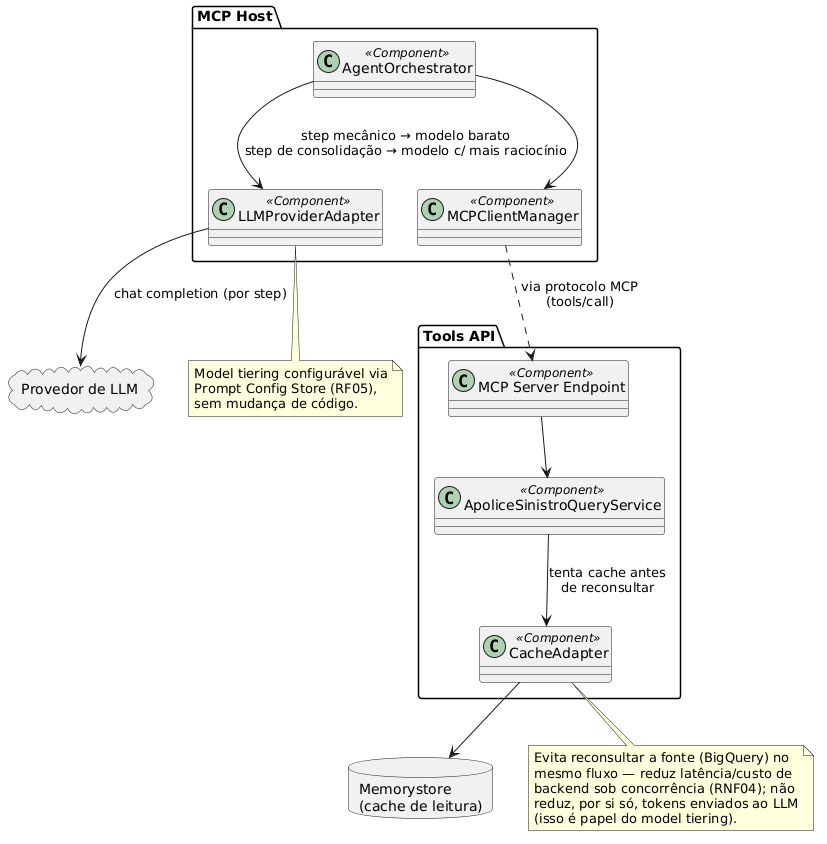

The diagram above was rendered by PlantUML. Its source (embedded in the PNG):
@startuml
allowmixing
' Evidência do Cenário RNF04 (seção 4.3 do relatório) — recorte do MCP Host focado
' nos dois pontos de mecanismo que sustentam custo/latência: model tiering no LLM
' Provider Adapter e cache de leitura na Tools API. Não repete o Diagrama de
' Container 3.2.2 completo (Figura 4). A chamada à Tools API passa pelo MCP Client
' Manager e pelo MCP Server Endpoint (protocolo MCP), consistente com a Figura 7
' (seção 3.3.2) — corrigido em 2026-08-16 após revisão apontar que a versão
' anterior desenhava uma seta direta que sugeria bypass do protocolo MCP.
' Renderizar com render.sh.

package "MCP Host" {
  class AgentOrchestrator <<Component>>
  class LLMProviderAdapter <<Component>>
  class MCPClientManager <<Component>>
}

package "Tools API" {
  class "MCP Server Endpoint" as MCPServerEndpoint <<Component>>
  class ApoliceSinistroQueryService <<Component>>
  class CacheAdapter <<Component>>
}

cloud "Provedor de LLM" as LLMProvider
database "Memorystore\n(cache de leitura)" as Redis

AgentOrchestrator --> LLMProviderAdapter : step mecânico → modelo barato\nstep de consolidação → modelo c/ mais raciocínio
LLMProviderAdapter --> LLMProvider : chat completion (por step)

AgentOrchestrator --> MCPClientManager
MCPClientManager ..> MCPServerEndpoint : via protocolo MCP\n(tools/call)
MCPServerEndpoint --> ApoliceSinistroQueryService
ApoliceSinistroQueryService --> CacheAdapter : tenta cache antes\nde reconsultar
CacheAdapter --> Redis

note bottom of LLMProviderAdapter
  Model tiering configurável via
  Prompt Config Store (RF05),
  sem mudança de código.
end note

note bottom of CacheAdapter
  Evita reconsultar a fonte (BigQuery) no
  mesmo fluxo — reduz latência/custo de
  backend sob concorrência (RNF04); não
  reduz, por si só, tokens enviados ao LLM
  (isso é papel do model tiering).
end note
@enduml